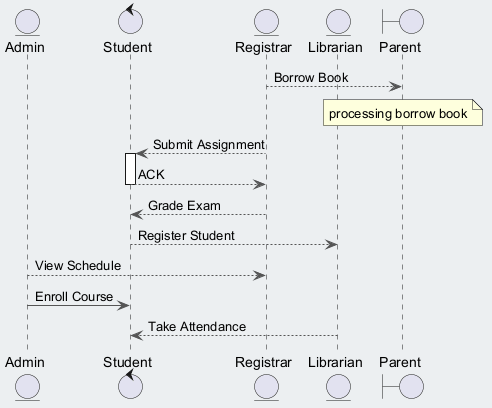

The diagram above was rendered by PlantUML. Its source (embedded in the PNG):
@startuml
skinparam backgroundColor #ECEFF1
skinparam classBackgroundColor #FFFFFF
skinparam classBorderColor #455A64
skinparam ArrowColor #555555
entity "Admin" as A
control "Student" as S
entity "Registrar" as R
entity "Librarian" as L
boundary "Parent" as P
R --> P : Borrow Book
note over P : processing borrow book
R --> S : Submit Assignment
activate S
S --> R : ACK
deactivate S
R --> S : Grade Exam
S --> L : Register Student
A --> R : View Schedule
A -> S : Enroll Course
L --> S : Take Attendance
@enduml